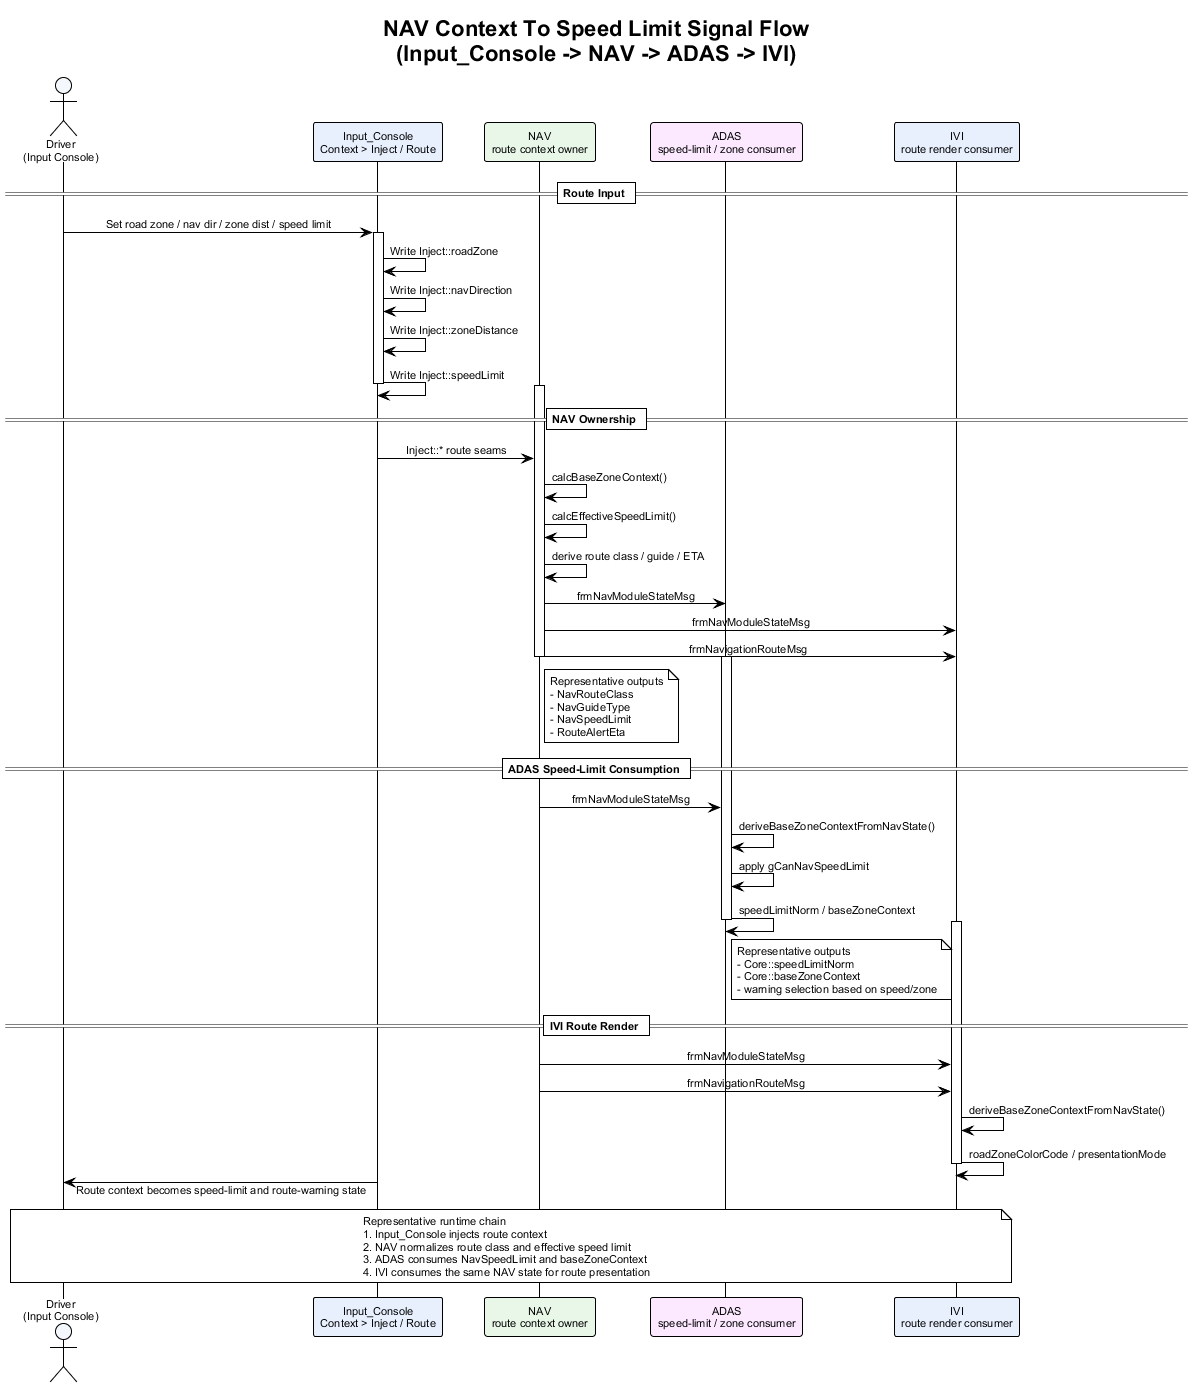

The diagram above was rendered by PlantUML. Its source (embedded in the PNG):
@startuml nav_context_to_speed_limit_signal_flow
!theme plain
skinparam backgroundColor #FFFFFF
skinparam defaultFontName Arial
skinparam defaultFontSize 11
skinparam sequenceMessageAlign center
skinparam responseMessageBelowArrow true

title NAV Context To Speed Limit Signal Flow\n(Input_Console -> NAV -> ADAS -> IVI)

actor "Driver\n(Input Console)" as Driver #F4F7FB
participant "Input_Console\nContext > Inject / Route" as Panel #E8F0FE
participant "NAV\nroute context owner" as NAV #E8F7E8
participant "ADAS\nspeed-limit / zone consumer" as ADAS #FCE8FF
participant "IVI\nroute render consumer" as IVI #E8F0FE

== Route Input ==

Driver -> Panel : Set road zone / nav dir / zone dist / speed limit
activate Panel
Panel -> Panel : Write Inject::roadZone
Panel -> Panel : Write Inject::navDirection
Panel -> Panel : Write Inject::zoneDistance
Panel -> Panel : Write Inject::speedLimit
deactivate Panel

== NAV Ownership ==

activate NAV
Panel -> NAV : Inject::* route seams
NAV -> NAV : calcBaseZoneContext()
NAV -> NAV : calcEffectiveSpeedLimit()
NAV -> NAV : derive route class / guide / ETA
NAV -> ADAS : frmNavModuleStateMsg
NAV -> IVI : frmNavModuleStateMsg
NAV -> IVI : frmNavigationRouteMsg
note right of NAV
Representative outputs
- NavRouteClass
- NavGuideType
- NavSpeedLimit
- RouteAlertEta
end note
deactivate NAV

== ADAS Speed-Limit Consumption ==

activate ADAS
NAV -> ADAS : frmNavModuleStateMsg
ADAS -> ADAS : deriveBaseZoneContextFromNavState()
ADAS -> ADAS : apply gCanNavSpeedLimit
ADAS -> ADAS : speedLimitNorm / baseZoneContext
note right of ADAS
Representative outputs
- Core::speedLimitNorm
- Core::baseZoneContext
- warning selection based on speed/zone
end note
deactivate ADAS

== IVI Route Render ==

activate IVI
NAV -> IVI : frmNavModuleStateMsg
NAV -> IVI : frmNavigationRouteMsg
IVI -> IVI : deriveBaseZoneContextFromNavState()
IVI -> IVI : roadZoneColorCode / presentationMode
deactivate IVI

Driver <- Panel : Route context becomes speed-limit and route-warning state

note over Driver, IVI
Representative runtime chain
1. Input_Console injects route context
2. NAV normalizes route class and effective speed limit
3. ADAS consumes NavSpeedLimit and baseZoneContext
4. IVI consumes the same NAV state for route presentation
end note

@enduml